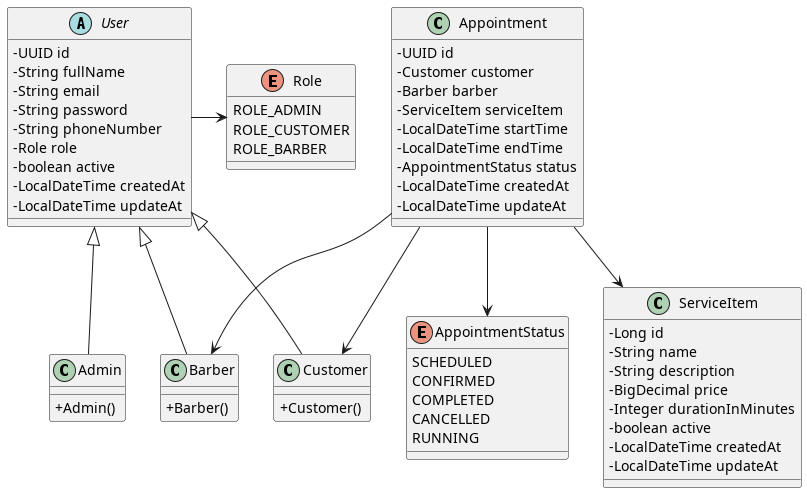

The diagram above was rendered by PlantUML. Its source (embedded in the PNG):
@startuml
skinparam classAttributeIconSize 0

abstract class User {
  - UUID id
  - String fullName
  - String email
  - String password
  - String phoneNumber
  - Role role
  - boolean active
  - LocalDateTime createdAt
  - LocalDateTime updateAt
}

class Customer {
  + Customer()
}

class Barber {
  + Barber()
}

class Admin {
  + Admin()
}

class ServiceItem {
  - Long id
  - String name
  - String description
  - BigDecimal price
  - Integer durationInMinutes
  - boolean active
  - LocalDateTime createdAt
  - LocalDateTime updateAt
}

class Appointment {
  - UUID id
  - Customer customer
  - Barber barber
  - ServiceItem serviceItem
  - LocalDateTime startTime
  - LocalDateTime endTime
  - AppointmentStatus status
  - LocalDateTime createdAt
  - LocalDateTime updateAt
}

enum Role {
  ROLE_ADMIN
  ROLE_CUSTOMER
  ROLE_BARBER
}

enum AppointmentStatus {
  SCHEDULED
  CONFIRMED
  COMPLETED
  CANCELLED
  RUNNING
}

User <|-- Customer
User <|-- Barber
User <|-- Admin
User -right-> Role
Appointment --> Customer
Appointment --> Barber
Appointment --> ServiceItem
Appointment --> AppointmentStatus
@enduml